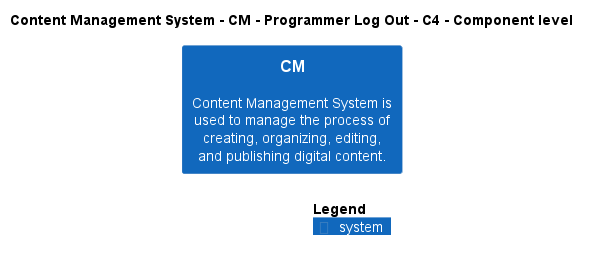

The diagram above was rendered by PlantUML. Its source (embedded in the PNG):
@startuml
!include ..\..\..\..\..\.c4s\C4_Component.puml

AddElementTag("c4interflow:lifecycle:new", $bgColor=green, $fontColor=#ffffff, $borderColor=green, $shadowing="False")
AddElementTag("c4interflow:lifecycle:changed", $bgColor=orange, $fontColor=#ffffff, $borderColor=orange, $shadowing="False")
AddElementTag("c4interflow:lifecycle:removed", $bgColor=red, $fontColor=#ffffff, $borderColor=red, $shadowing="False")

AddRelTag("c4interflow:lifecycle:new", $textColor=green, $lineColor=green)
AddRelTag("c4interflow:lifecycle:changed", $textColor=orange, $lineColor=orange)
AddRelTag("c4interflow:lifecycle:removed", $textColor=red, $lineColor=red)

SHOW_PERSON_PORTRAIT()
LAYOUT_TOP_DOWN()

skinparam linetype polyline

title Content Management System - CM - Programmer Log Out - C4 - Component level

System(ContentManagementSystem.SoftwareSystems.CM, "CM", "Content Management System is used to manage the process of creating, organizing, editing, and publishing digital content.")



SHOW_LEGEND()
@enduml